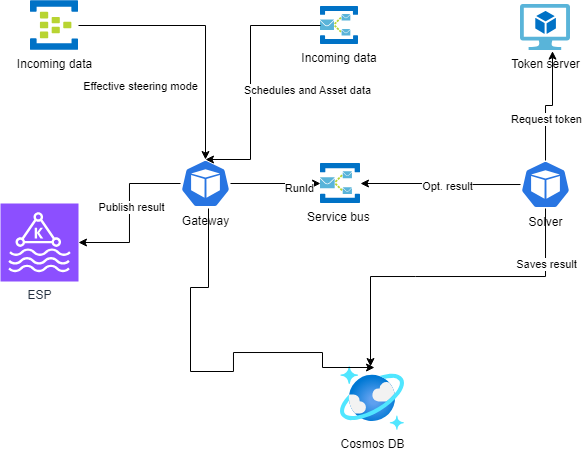

The diagram above was exported from draw.io. Its source (the exported page's mxGraphModel, read from the mxfile embedded in the PNG):
<mxGraphModel dx="1430" dy="763" grid="1" gridSize="10" guides="1" tooltips="1" connect="1" arrows="1" fold="1" page="1" pageScale="1" pageWidth="850" pageHeight="1100" math="0" shadow="0">
  <root>
    <mxCell id="0" />
    <mxCell id="1" parent="0" />
    <mxCell id="owf3wK0mHvPIa_Cl7QLC-15" value="" style="edgeStyle=orthogonalEdgeStyle;rounded=0;orthogonalLoop=1;jettySize=auto;html=1;" edge="1" parent="1" source="owf3wK0mHvPIa_Cl7QLC-1" target="owf3wK0mHvPIa_Cl7QLC-4">
      <mxGeometry relative="1" as="geometry" />
    </mxCell>
    <mxCell id="owf3wK0mHvPIa_Cl7QLC-24" value="RunId" style="edgeLabel;html=1;align=center;verticalAlign=middle;resizable=0;points=[];" vertex="1" connectable="0" parent="owf3wK0mHvPIa_Cl7QLC-15">
      <mxGeometry x="0.5238" y="-5" relative="1" as="geometry">
        <mxPoint as="offset" />
      </mxGeometry>
    </mxCell>
    <mxCell id="owf3wK0mHvPIa_Cl7QLC-1" value="Gateway" style="aspect=fixed;sketch=0;html=1;dashed=0;whitespace=wrap;verticalLabelPosition=bottom;verticalAlign=top;fillColor=#2875E2;strokeColor=#ffffff;points=[[0.005,0.63,0],[0.1,0.2,0],[0.9,0.2,0],[0.5,0,0],[0.995,0.63,0],[0.72,0.99,0],[0.5,1,0],[0.28,0.99,0]];shape=mxgraph.kubernetes.icon2;prIcon=pod" vertex="1" parent="1">
      <mxGeometry x="190" y="173" width="50" height="48" as="geometry" />
    </mxCell>
    <mxCell id="owf3wK0mHvPIa_Cl7QLC-16" value="" style="edgeStyle=orthogonalEdgeStyle;rounded=0;orthogonalLoop=1;jettySize=auto;html=1;" edge="1" parent="1" source="owf3wK0mHvPIa_Cl7QLC-2" target="owf3wK0mHvPIa_Cl7QLC-4">
      <mxGeometry relative="1" as="geometry" />
    </mxCell>
    <mxCell id="owf3wK0mHvPIa_Cl7QLC-25" value="Opt. result" style="edgeLabel;html=1;align=center;verticalAlign=middle;resizable=0;points=[];" vertex="1" connectable="0" parent="owf3wK0mHvPIa_Cl7QLC-16">
      <mxGeometry x="-0.0957" y="2" relative="1" as="geometry">
        <mxPoint as="offset" />
      </mxGeometry>
    </mxCell>
    <mxCell id="owf3wK0mHvPIa_Cl7QLC-2" value="Solver" style="aspect=fixed;sketch=0;html=1;dashed=0;whitespace=wrap;verticalLabelPosition=bottom;verticalAlign=top;fillColor=#2875E2;strokeColor=#ffffff;points=[[0.005,0.63,0],[0.1,0.2,0],[0.9,0.2,0],[0.5,0,0],[0.995,0.63,0],[0.72,0.99,0],[0.5,1,0],[0.28,0.99,0]];shape=mxgraph.kubernetes.icon2;prIcon=pod" vertex="1" parent="1">
      <mxGeometry x="530" y="174" width="50" height="48" as="geometry" />
    </mxCell>
    <mxCell id="owf3wK0mHvPIa_Cl7QLC-3" value="Cosmos DB" style="image;aspect=fixed;html=1;points=[];align=center;fontSize=12;image=img/lib/azure2/databases/Azure_Cosmos_DB.svg;" vertex="1" parent="1">
      <mxGeometry x="350" y="380" width="64" height="64" as="geometry" />
    </mxCell>
    <mxCell id="owf3wK0mHvPIa_Cl7QLC-4" value="Service bus " style="shape=image;verticalLabelPosition=bottom;labelBackgroundColor=#ffffff;verticalAlign=top;aspect=fixed;imageAspect=0;image=data:image/svg+xml,(base64 omitted: 5960 chars);" vertex="1" parent="1">
      <mxGeometry x="330" y="177" width="40" height="40" as="geometry" />
    </mxCell>
    <mxCell id="owf3wK0mHvPIa_Cl7QLC-5" value="Token server" style="image;sketch=0;aspect=fixed;html=1;points=[];align=center;fontSize=12;image=img/lib/mscae/Virtual_Machine_2.svg;" vertex="1" parent="1">
      <mxGeometry x="530" y="18" width="50" height="46" as="geometry" />
    </mxCell>
    <mxCell id="owf3wK0mHvPIa_Cl7QLC-6" value="ESP" style="sketch=0;points=[[0,0,0],[0.25,0,0],[0.5,0,0],[0.75,0,0],[1,0,0],[0,1,0],[0.25,1,0],[0.5,1,0],[0.75,1,0],[1,1,0],[0,0.25,0],[0,0.5,0],[0,0.75,0],[1,0.25,0],[1,0.5,0],[1,0.75,0]];outlineConnect=0;fontColor=#232F3E;fillColor=#8C4FFF;strokeColor=#ffffff;dashed=0;verticalLabelPosition=bottom;verticalAlign=top;align=center;html=1;fontSize=12;fontStyle=0;aspect=fixed;shape=mxgraph.aws4.resourceIcon;resIcon=mxgraph.aws4.managed_streaming_for_kafka;" vertex="1" parent="1">
      <mxGeometry x="10" y="217" width="78" height="78" as="geometry" />
    </mxCell>
    <mxCell id="owf3wK0mHvPIa_Cl7QLC-7" value="Incoming data" style="shape=image;verticalLabelPosition=bottom;labelBackgroundColor=#ffffff;verticalAlign=top;aspect=fixed;imageAspect=0;image=data:image/svg+xml,(base64 omitted: 5960 chars);" vertex="1" parent="1">
      <mxGeometry x="330.0000000000001" y="20.00000000000091" width="38" height="38" as="geometry" />
    </mxCell>
    <mxCell id="owf3wK0mHvPIa_Cl7QLC-9" value="Incoming data" style="image;sketch=0;aspect=fixed;html=1;points=[];align=center;fontSize=12;image=img/lib/mscae/Event_Hubs.svg;" vertex="1" parent="1">
      <mxGeometry x="40" y="14" width="48" height="50" as="geometry" />
    </mxCell>
    <mxCell id="owf3wK0mHvPIa_Cl7QLC-10" style="edgeStyle=orthogonalEdgeStyle;rounded=0;orthogonalLoop=1;jettySize=auto;html=1;entryX=0.5;entryY=0;entryDx=0;entryDy=0;entryPerimeter=0;" edge="1" parent="1" source="owf3wK0mHvPIa_Cl7QLC-9" target="owf3wK0mHvPIa_Cl7QLC-1">
      <mxGeometry relative="1" as="geometry" />
    </mxCell>
    <mxCell id="owf3wK0mHvPIa_Cl7QLC-22" value="Effective steering mode" style="edgeLabel;html=1;align=center;verticalAlign=middle;resizable=0;points=[];" vertex="1" connectable="0" parent="owf3wK0mHvPIa_Cl7QLC-10">
      <mxGeometry x="0.2288" y="-2" relative="1" as="geometry">
        <mxPoint x="-63" y="27" as="offset" />
      </mxGeometry>
    </mxCell>
    <mxCell id="owf3wK0mHvPIa_Cl7QLC-11" style="edgeStyle=orthogonalEdgeStyle;rounded=0;orthogonalLoop=1;jettySize=auto;html=1;entryX=0.5;entryY=0;entryDx=0;entryDy=0;entryPerimeter=0;" edge="1" parent="1" source="owf3wK0mHvPIa_Cl7QLC-7" target="owf3wK0mHvPIa_Cl7QLC-1">
      <mxGeometry relative="1" as="geometry">
        <Array as="points">
          <mxPoint x="260" y="39" />
          <mxPoint x="260" y="173" />
        </Array>
      </mxGeometry>
    </mxCell>
    <mxCell id="owf3wK0mHvPIa_Cl7QLC-23" value="Schedules and Asset data" style="edgeLabel;html=1;align=center;verticalAlign=middle;resizable=0;points=[];" vertex="1" connectable="0" parent="owf3wK0mHvPIa_Cl7QLC-11">
      <mxGeometry x="-0.342" y="-2" relative="1" as="geometry">
        <mxPoint x="59" y="53" as="offset" />
      </mxGeometry>
    </mxCell>
    <mxCell id="owf3wK0mHvPIa_Cl7QLC-14" style="edgeStyle=orthogonalEdgeStyle;rounded=0;orthogonalLoop=1;jettySize=auto;html=1;entryX=0.485;entryY=0;entryDx=0;entryDy=0;entryPerimeter=0;" edge="1" parent="1">
      <mxGeometry relative="1" as="geometry">
        <mxPoint x="218.00448275862092" y="222" as="sourcePoint" />
        <mxPoint x="384.01" y="381" as="targetPoint" />
        <Array as="points">
          <mxPoint x="217.97" y="301" />
          <mxPoint x="199.97" y="301" />
          <mxPoint x="199.97" y="385" />
          <mxPoint x="242.97" y="385" />
          <mxPoint x="242.97" y="366" />
          <mxPoint x="331.97" y="366" />
          <mxPoint x="331.97" y="381" />
        </Array>
      </mxGeometry>
    </mxCell>
    <mxCell id="owf3wK0mHvPIa_Cl7QLC-17" style="edgeStyle=orthogonalEdgeStyle;rounded=0;orthogonalLoop=1;jettySize=auto;html=1;entryX=0.64;entryY=1.014;entryDx=0;entryDy=0;entryPerimeter=0;" edge="1" parent="1" source="owf3wK0mHvPIa_Cl7QLC-2" target="owf3wK0mHvPIa_Cl7QLC-5">
      <mxGeometry relative="1" as="geometry" />
    </mxCell>
    <mxCell id="owf3wK0mHvPIa_Cl7QLC-26" value="Request token" style="edgeLabel;html=1;align=center;verticalAlign=middle;resizable=0;points=[];" vertex="1" connectable="0" parent="owf3wK0mHvPIa_Cl7QLC-17">
      <mxGeometry x="-0.2887" y="-1" relative="1" as="geometry">
        <mxPoint as="offset" />
      </mxGeometry>
    </mxCell>
    <mxCell id="owf3wK0mHvPIa_Cl7QLC-18" style="edgeStyle=orthogonalEdgeStyle;rounded=0;orthogonalLoop=1;jettySize=auto;html=1;entryX=1;entryY=0.5;entryDx=0;entryDy=0;entryPerimeter=0;" edge="1" parent="1" source="owf3wK0mHvPIa_Cl7QLC-1" target="owf3wK0mHvPIa_Cl7QLC-6">
      <mxGeometry relative="1" as="geometry" />
    </mxCell>
    <mxCell id="owf3wK0mHvPIa_Cl7QLC-19" value="Publish result" style="edgeLabel;html=1;align=center;verticalAlign=middle;resizable=0;points=[];" vertex="1" connectable="0" parent="owf3wK0mHvPIa_Cl7QLC-18">
      <mxGeometry x="-0.0725" y="2" relative="1" as="geometry">
        <mxPoint as="offset" />
      </mxGeometry>
    </mxCell>
    <mxCell id="owf3wK0mHvPIa_Cl7QLC-21" style="edgeStyle=orthogonalEdgeStyle;rounded=0;orthogonalLoop=1;jettySize=auto;html=1;" edge="1" parent="1" source="owf3wK0mHvPIa_Cl7QLC-2">
      <mxGeometry relative="1" as="geometry">
        <mxPoint x="380" y="380" as="targetPoint" />
        <Array as="points">
          <mxPoint x="425" y="290" />
          <mxPoint x="380" y="290" />
          <mxPoint x="380" y="337" />
        </Array>
      </mxGeometry>
    </mxCell>
    <mxCell id="owf3wK0mHvPIa_Cl7QLC-27" value="Saves result" style="edgeLabel;html=1;align=center;verticalAlign=middle;resizable=0;points=[];" vertex="1" connectable="0" parent="owf3wK0mHvPIa_Cl7QLC-21">
      <mxGeometry x="-0.6669" y="1" relative="1" as="geometry">
        <mxPoint as="offset" />
      </mxGeometry>
    </mxCell>
  </root>
</mxGraphModel>